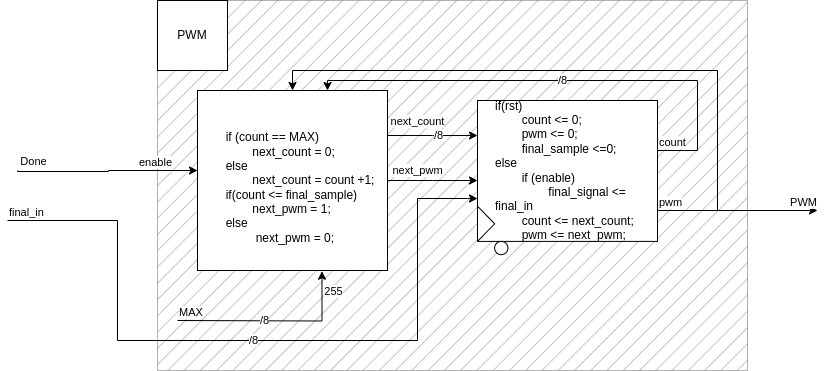

The diagram above was exported from draw.io. Its source (the exported page's mxGraphModel, read from the mxfile embedded in the PNG):
<mxGraphModel dx="1133" dy="703" grid="1" gridSize="10" guides="1" tooltips="1" connect="1" arrows="1" fold="1" page="1" pageScale="1" pageWidth="850" pageHeight="1100" math="0" shadow="0">
  <root>
    <mxCell id="0" />
    <mxCell id="1" parent="0" />
    <mxCell id="XFjjpBvQFkZZawztga-u-1" value="" style="rounded=0;whiteSpace=wrap;html=1;fillStyle=hatch;fillColor=#000000;opacity=30;movable=0;resizable=0;rotatable=0;deletable=0;editable=0;locked=1;connectable=0;" vertex="1" parent="1">
      <mxGeometry x="360" y="80" width="590" height="370" as="geometry" />
    </mxCell>
    <mxCell id="_x_DOrK6IQFI8tF_uRcS-1" value="PWM" style="whiteSpace=wrap;html=1;aspect=fixed;" parent="1" vertex="1">
      <mxGeometry x="360" y="80" width="70" height="70" as="geometry" />
    </mxCell>
    <mxCell id="y19cHzeLklC_M4SYINLe-4" value="" style="endArrow=classic;html=1;rounded=0;edgeStyle=orthogonalEdgeStyle;" edge="1" parent="1">
      <mxGeometry relative="1" as="geometry">
        <mxPoint x="220" y="250" as="sourcePoint" />
        <mxPoint x="400" y="250" as="targetPoint" />
        <Array as="points">
          <mxPoint x="311" y="251" />
          <mxPoint x="311" y="250" />
        </Array>
      </mxGeometry>
    </mxCell>
    <mxCell id="y19cHzeLklC_M4SYINLe-6" value="enable" style="edgeLabel;resizable=0;html=1;align=left;verticalAlign=bottom;" connectable="0" vertex="1" parent="y19cHzeLklC_M4SYINLe-4">
      <mxGeometry x="-1" relative="1" as="geometry">
        <mxPoint x="120" as="offset" />
      </mxGeometry>
    </mxCell>
    <mxCell id="kyMUEI8i9OysLYSqXHSe-1" value="Done" style="edgeLabel;html=1;align=center;verticalAlign=middle;resizable=0;points=[];" vertex="1" connectable="0" parent="y19cHzeLklC_M4SYINLe-4">
      <mxGeometry x="-0.8196" y="1" relative="1" as="geometry">
        <mxPoint y="-9" as="offset" />
      </mxGeometry>
    </mxCell>
    <mxCell id="y19cHzeLklC_M4SYINLe-7" value="" style="endArrow=classic;html=1;rounded=0;edgeStyle=orthogonalEdgeStyle;" edge="1" parent="1">
      <mxGeometry relative="1" as="geometry">
        <mxPoint x="210" y="300" as="sourcePoint" />
        <mxPoint x="680" y="278" as="targetPoint" />
        <Array as="points">
          <mxPoint x="320" y="300" />
          <mxPoint x="320" y="420" />
          <mxPoint x="620" y="420" />
          <mxPoint x="620" y="278" />
          <mxPoint x="670" y="278" />
        </Array>
      </mxGeometry>
    </mxCell>
    <mxCell id="y19cHzeLklC_M4SYINLe-8" value="/8" style="edgeLabel;resizable=0;html=1;align=center;verticalAlign=middle;" connectable="0" vertex="1" parent="y19cHzeLklC_M4SYINLe-7">
      <mxGeometry relative="1" as="geometry" />
    </mxCell>
    <mxCell id="y19cHzeLklC_M4SYINLe-9" value="final_in" style="edgeLabel;resizable=0;html=1;align=left;verticalAlign=bottom;" connectable="0" vertex="1" parent="y19cHzeLklC_M4SYINLe-7">
      <mxGeometry x="-1" relative="1" as="geometry" />
    </mxCell>
    <mxCell id="oE6g-PX7_mpJHQJw2R94-15" style="edgeStyle=orthogonalEdgeStyle;rounded=0;orthogonalLoop=1;jettySize=auto;html=1;exitX=1;exitY=0.25;exitDx=0;exitDy=0;" edge="1" parent="1" source="oE6g-PX7_mpJHQJw2R94-5">
      <mxGeometry relative="1" as="geometry">
        <mxPoint x="680" y="215" as="targetPoint" />
      </mxGeometry>
    </mxCell>
    <mxCell id="oE6g-PX7_mpJHQJw2R94-16" value="next_count" style="edgeLabel;html=1;align=center;verticalAlign=middle;resizable=0;points=[];" vertex="1" connectable="0" parent="oE6g-PX7_mpJHQJw2R94-15">
      <mxGeometry x="0.152" y="1" relative="1" as="geometry">
        <mxPoint x="-22" y="-14" as="offset" />
      </mxGeometry>
    </mxCell>
    <mxCell id="oE6g-PX7_mpJHQJw2R94-17" value="/8" style="edgeLabel;html=1;align=center;verticalAlign=middle;resizable=0;points=[];" vertex="1" connectable="0" parent="oE6g-PX7_mpJHQJw2R94-15">
      <mxGeometry x="0.1208" y="1" relative="1" as="geometry">
        <mxPoint as="offset" />
      </mxGeometry>
    </mxCell>
    <mxCell id="oE6g-PX7_mpJHQJw2R94-18" style="edgeStyle=orthogonalEdgeStyle;rounded=0;orthogonalLoop=1;jettySize=auto;html=1;exitX=1;exitY=0.5;exitDx=0;exitDy=0;" edge="1" parent="1" source="oE6g-PX7_mpJHQJw2R94-5">
      <mxGeometry relative="1" as="geometry">
        <mxPoint x="680" y="260" as="targetPoint" />
      </mxGeometry>
    </mxCell>
    <mxCell id="oE6g-PX7_mpJHQJw2R94-19" value="next_pwm" style="edgeLabel;html=1;align=center;verticalAlign=middle;resizable=0;points=[];" vertex="1" connectable="0" parent="oE6g-PX7_mpJHQJw2R94-18">
      <mxGeometry x="-0.1981" y="3" relative="1" as="geometry">
        <mxPoint x="-7" y="-7" as="offset" />
      </mxGeometry>
    </mxCell>
    <mxCell id="oE6g-PX7_mpJHQJw2R94-5" value="&lt;br&gt;&lt;span style=&quot;white-space: pre;&quot;&gt;&#09;&lt;/span&gt;if (count == MAX)&lt;br&gt;&lt;span style=&quot;white-space: pre;&quot;&gt;&#09;&lt;/span&gt;&lt;span style=&quot;white-space: pre;&quot;&gt;&#09;&lt;/span&gt;next_count = 0;&lt;br&gt;&lt;span style=&quot;white-space: pre;&quot;&gt;&#09;&lt;/span&gt;else&amp;nbsp;&lt;br&gt;&lt;span style=&quot;white-space: pre;&quot;&gt;&#09;&lt;span style=&quot;white-space: pre;&quot;&gt;&#09;&lt;/span&gt;n&lt;/span&gt;ext_count = count +1;&lt;br&gt;&lt;span style=&quot;white-space: pre;&quot;&gt;&#09;&lt;/span&gt;if(count &amp;lt;= final_sample)&lt;br&gt;&lt;span style=&quot;white-space: pre;&quot;&gt;&#09;&lt;/span&gt;&lt;span style=&quot;white-space: pre;&quot;&gt;&#09;&lt;/span&gt;next_pwm = 1;&lt;br&gt;&lt;span style=&quot;white-space: pre;&quot;&gt;&#09;&lt;/span&gt;else&lt;br&gt;&lt;span style=&quot;white-space: pre;&quot;&gt;&#09;&lt;/span&gt;&lt;span style=&quot;white-space: pre;&quot;&gt;&#09;&lt;/span&gt;&amp;nbsp;next_pwm = 0;&amp;nbsp;" style="rounded=0;whiteSpace=wrap;html=1;align=left;" vertex="1" parent="1">
      <mxGeometry x="400" y="170" width="190" height="180" as="geometry" />
    </mxCell>
    <mxCell id="oE6g-PX7_mpJHQJw2R94-6" value="255" style="endArrow=classic;html=1;rounded=0;entryX=0.655;entryY=1.004;entryDx=0;entryDy=0;entryPerimeter=0;edgeStyle=orthogonalEdgeStyle;" edge="1" parent="1" target="oE6g-PX7_mpJHQJw2R94-5">
      <mxGeometry x="0.7926" y="-12" relative="1" as="geometry">
        <mxPoint x="380" y="400" as="sourcePoint" />
        <mxPoint x="540" y="400" as="targetPoint" />
        <mxPoint as="offset" />
      </mxGeometry>
    </mxCell>
    <mxCell id="oE6g-PX7_mpJHQJw2R94-8" value="MAX" style="edgeLabel;resizable=0;html=1;align=left;verticalAlign=bottom;" connectable="0" vertex="1" parent="oE6g-PX7_mpJHQJw2R94-6">
      <mxGeometry x="-1" relative="1" as="geometry" />
    </mxCell>
    <mxCell id="oE6g-PX7_mpJHQJw2R94-9" value="/8" style="edgeLabel;html=1;align=center;verticalAlign=middle;resizable=0;points=[];" vertex="1" connectable="0" parent="oE6g-PX7_mpJHQJw2R94-6">
      <mxGeometry x="-0.1045" y="1" relative="1" as="geometry">
        <mxPoint as="offset" />
      </mxGeometry>
    </mxCell>
    <mxCell id="oE6g-PX7_mpJHQJw2R94-10" value="" style="group" vertex="1" connectable="0" parent="1">
      <mxGeometry x="680" y="180" width="180" height="155" as="geometry" />
    </mxCell>
    <mxCell id="oE6g-PX7_mpJHQJw2R94-11" value="" style="rounded=0;whiteSpace=wrap;html=1;" vertex="1" parent="oE6g-PX7_mpJHQJw2R94-10">
      <mxGeometry width="180" height="140.9090909090909" as="geometry" />
    </mxCell>
    <mxCell id="oE6g-PX7_mpJHQJw2R94-12" value="" style="triangle;whiteSpace=wrap;html=1;" vertex="1" parent="oE6g-PX7_mpJHQJw2R94-10">
      <mxGeometry y="105.68181818181819" width="17.142857142857142" height="35.22727272727273" as="geometry" />
    </mxCell>
    <mxCell id="oE6g-PX7_mpJHQJw2R94-13" value="" style="ellipse;whiteSpace=wrap;html=1;aspect=fixed;" vertex="1" parent="oE6g-PX7_mpJHQJw2R94-10">
      <mxGeometry x="17.142857142857142" y="140.9090909090909" width="13.25757575757576" height="13.25757575757576" as="geometry" />
    </mxCell>
    <mxCell id="oE6g-PX7_mpJHQJw2R94-14" value="&lt;div style=&quot;text-align: left;&quot;&gt;&lt;span style=&quot;background-color: initial;&quot;&gt;if(rst)&lt;/span&gt;&lt;/div&gt;&lt;div style=&quot;text-align: left;&quot;&gt;&lt;span style=&quot;background-color: initial;&quot;&gt;&lt;span style=&quot;white-space: pre;&quot;&gt;&#09;&lt;/span&gt;count &amp;lt;= 0;&lt;/span&gt;&lt;/div&gt;&lt;div style=&quot;text-align: left;&quot;&gt;&lt;span style=&quot;background-color: initial;&quot;&gt;&lt;span style=&quot;white-space: pre;&quot;&gt;&#09;&lt;/span&gt;pwm &amp;lt;= 0;&lt;br&gt;&lt;/span&gt;&lt;/div&gt;&lt;div style=&quot;text-align: left;&quot;&gt;&lt;span style=&quot;background-color: initial;&quot;&gt;&lt;span style=&quot;white-space: pre;&quot;&gt;&#09;&lt;/span&gt;final_sample &amp;lt;=0;&lt;br&gt;&lt;/span&gt;&lt;/div&gt;&lt;div style=&quot;text-align: left;&quot;&gt;&lt;span style=&quot;background-color: initial;&quot;&gt;else&lt;/span&gt;&lt;/div&gt;&lt;div style=&quot;text-align: left;&quot;&gt;&lt;span style=&quot;background-color: initial;&quot;&gt;&lt;span style=&quot;white-space: pre;&quot;&gt;&#09;&lt;/span&gt;if (enable)&lt;br&gt;&lt;/span&gt;&lt;/div&gt;&lt;div style=&quot;text-align: left;&quot;&gt;&lt;span style=&quot;background-color: initial;&quot;&gt;&lt;span style=&quot;white-space: pre;&quot;&gt;&#09;&lt;/span&gt;&lt;span style=&quot;white-space: pre;&quot;&gt;&#09;&lt;/span&gt;final_signal &amp;lt;= final_in&lt;br&gt;&lt;/span&gt;&lt;/div&gt;&lt;div style=&quot;text-align: left;&quot;&gt;&lt;span style=&quot;background-color: initial;&quot;&gt;&lt;span style=&quot;white-space: pre;&quot;&gt;&#09;&lt;/span&gt;count &amp;lt;= next_count;&lt;br&gt;&lt;/span&gt;&lt;/div&gt;&lt;div style=&quot;text-align: left;&quot;&gt;&lt;span style=&quot;background-color: initial;&quot;&gt;&lt;span style=&quot;white-space: pre;&quot;&gt;&#09;&lt;/span&gt;pwm &amp;lt;= next_pwm;&lt;br&gt;&lt;/span&gt;&lt;/div&gt;" style="text;html=1;strokeColor=none;fillColor=none;align=center;verticalAlign=middle;whiteSpace=wrap;rounded=0;" vertex="1" parent="oE6g-PX7_mpJHQJw2R94-10">
      <mxGeometry x="17.142857142857142" width="162.85714285714286" height="140.9090909090909" as="geometry" />
    </mxCell>
    <mxCell id="oE6g-PX7_mpJHQJw2R94-21" value="" style="endArrow=classic;html=1;rounded=0;" edge="1" parent="1">
      <mxGeometry relative="1" as="geometry">
        <mxPoint x="860" y="290" as="sourcePoint" />
        <mxPoint x="1020" y="290" as="targetPoint" />
      </mxGeometry>
    </mxCell>
    <mxCell id="oE6g-PX7_mpJHQJw2R94-23" value="pwm" style="edgeLabel;resizable=0;html=1;align=left;verticalAlign=bottom;" connectable="0" vertex="1" parent="oE6g-PX7_mpJHQJw2R94-21">
      <mxGeometry x="-1" relative="1" as="geometry" />
    </mxCell>
    <mxCell id="oE6g-PX7_mpJHQJw2R94-24" value="PWM" style="edgeLabel;resizable=0;html=1;align=right;verticalAlign=bottom;" connectable="0" vertex="1" parent="oE6g-PX7_mpJHQJw2R94-21">
      <mxGeometry x="1" relative="1" as="geometry" />
    </mxCell>
    <mxCell id="oE6g-PX7_mpJHQJw2R94-25" value="" style="endArrow=classic;html=1;rounded=0;edgeStyle=orthogonalEdgeStyle;" edge="1" parent="1" target="oE6g-PX7_mpJHQJw2R94-5">
      <mxGeometry relative="1" as="geometry">
        <mxPoint x="860" y="230" as="sourcePoint" />
        <mxPoint x="440" y="170" as="targetPoint" />
        <Array as="points">
          <mxPoint x="900" y="230" />
          <mxPoint x="900" y="160" />
          <mxPoint x="530" y="160" />
        </Array>
      </mxGeometry>
    </mxCell>
    <mxCell id="oE6g-PX7_mpJHQJw2R94-26" value="/8" style="edgeLabel;resizable=0;html=1;align=center;verticalAlign=middle;" connectable="0" vertex="1" parent="oE6g-PX7_mpJHQJw2R94-25">
      <mxGeometry relative="1" as="geometry" />
    </mxCell>
    <mxCell id="oE6g-PX7_mpJHQJw2R94-27" value="count" style="edgeLabel;resizable=0;html=1;align=left;verticalAlign=bottom;" connectable="0" vertex="1" parent="oE6g-PX7_mpJHQJw2R94-25">
      <mxGeometry x="-1" relative="1" as="geometry" />
    </mxCell>
    <mxCell id="oE6g-PX7_mpJHQJw2R94-28" value="" style="endArrow=classic;html=1;rounded=0;entryX=0.5;entryY=0;entryDx=0;entryDy=0;edgeStyle=orthogonalEdgeStyle;" edge="1" parent="1" target="oE6g-PX7_mpJHQJw2R94-5">
      <mxGeometry relative="1" as="geometry">
        <mxPoint x="860" y="260" as="sourcePoint" />
        <mxPoint x="1020" y="260" as="targetPoint" />
        <Array as="points">
          <mxPoint x="860" y="290" />
          <mxPoint x="920" y="290" />
          <mxPoint x="920" y="150" />
          <mxPoint x="495" y="150" />
        </Array>
      </mxGeometry>
    </mxCell>
  </root>
</mxGraphModel>